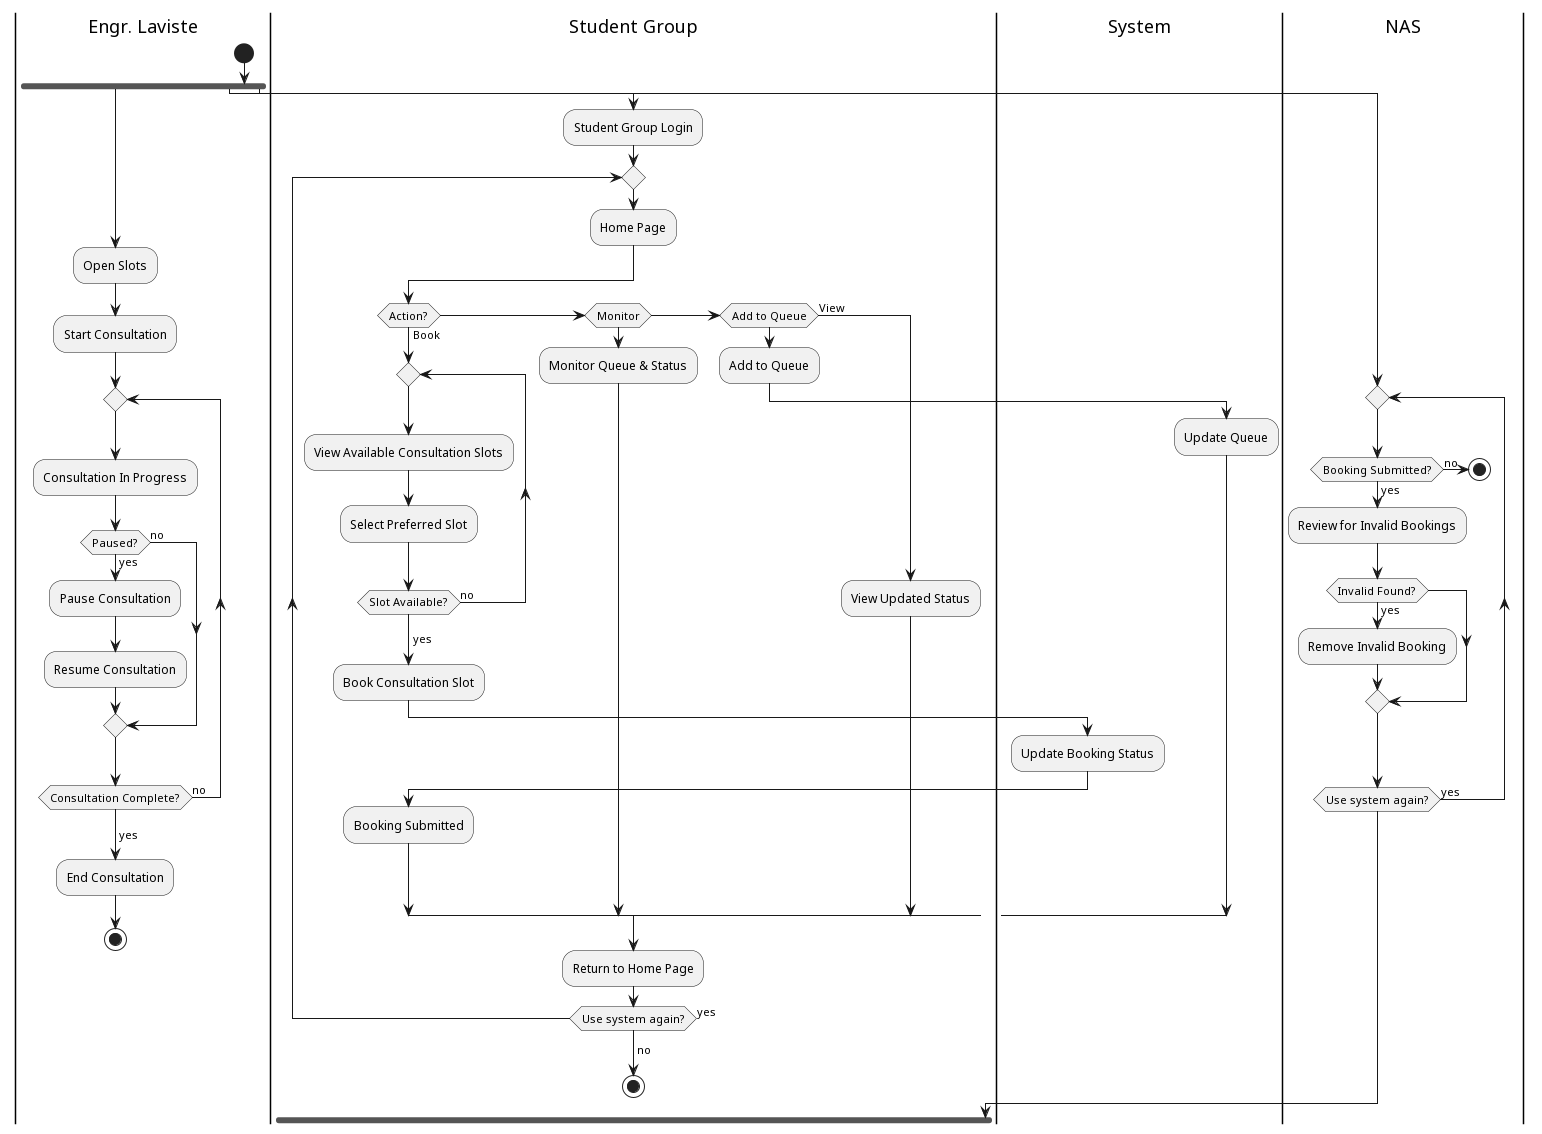

The diagram above was rendered by PlantUML. Its source (embedded in the PNG):
@startuml Consultation Booking & Management Activity Diagram

|Engr. Laviste|
start
fork
    :Open Slots;
    :Start Consultation;

    repeat
        :Consultation In Progress;

        if (Paused?) then (yes)
            :Pause Consultation;
            :Resume Consultation;
        else (no)
        endif

    repeat while (Consultation Complete?) is (no)
    -> yes;

    :End Consultation;
    stop

fork again
    |Student Group|
    :Student Group Login;

    repeat
        :Home Page;

        if (Action?) then (Book)
            repeat
                :View Available Consultation Slots;
                :Select Preferred Slot;
            repeat while (Slot Available?) is (no)
            -> yes;

            :Book Consultation Slot;

            |System|
            :Update Booking Status;

            |Student Group|
            :Booking Submitted;

            |Student Group|

        elseif (Monitor) then
            :Monitor Queue & Status;
        elseif (Add to Queue) then
            :Add to Queue;

            |System|
            :Update Queue;

            |Student Group|


        else (View)
            :View Updated Status;
        endif

        :Return to Home Page;

    repeat while (Use system again?) is (yes)
    -> no;

    stop

fork again

    |NAS|
    repeat
        if (Booking Submitted?) then (yes)
            :Review for Invalid Bookings;
            if (Invalid Found?) then (yes)
                :Remove Invalid Booking;
            endif
        else (no)
            stop
        endif
    repeat while (Use system again?) is (yes)
    -> no;


    @enduml